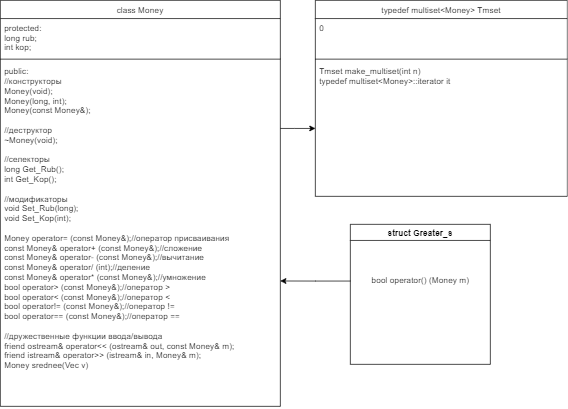

The diagram above was exported from draw.io. Its source (the exported page's mxGraphModel, read from the mxfile embedded in the PNG):
<mxGraphModel dx="1278" dy="2909" grid="1" gridSize="10" guides="1" tooltips="1" connect="1" arrows="1" fold="1" page="1" pageScale="1" pageWidth="827" pageHeight="1169" math="0" shadow="0">
  <root>
    <mxCell id="WIyWlLk6GJQsqaUBKTNV-0" />
    <mxCell id="WIyWlLk6GJQsqaUBKTNV-1" parent="WIyWlLk6GJQsqaUBKTNV-0" />
    <mxCell id="H37_FKNiWwp_M3zd_psu-13" value="typedef multiset&lt;Money&gt; Tmset" style="swimlane;fontStyle=0;align=center;verticalAlign=top;childLayout=stackLayout;horizontal=1;startSize=26;horizontalStack=0;resizeParent=1;resizeLast=0;collapsible=1;marginBottom=0;rounded=0;shadow=0;strokeWidth=1;" parent="WIyWlLk6GJQsqaUBKTNV-1" vertex="1">
      <mxGeometry x="460" y="-1720" width="360" height="280" as="geometry">
        <mxRectangle x="550" y="140" width="160" height="26" as="alternateBounds" />
      </mxGeometry>
    </mxCell>
    <mxCell id="H37_FKNiWwp_M3zd_psu-14" value="0" style="text;align=left;verticalAlign=top;spacingLeft=4;spacingRight=4;overflow=hidden;rotatable=0;points=[[0,0.5],[1,0.5]];portConstraint=eastwest;" parent="H37_FKNiWwp_M3zd_psu-13" vertex="1">
      <mxGeometry y="26" width="360" height="54" as="geometry" />
    </mxCell>
    <mxCell id="H37_FKNiWwp_M3zd_psu-15" value="" style="line;html=1;strokeWidth=1;align=left;verticalAlign=middle;spacingTop=-1;spacingLeft=3;spacingRight=3;rotatable=0;labelPosition=right;points=[];portConstraint=eastwest;" parent="H37_FKNiWwp_M3zd_psu-13" vertex="1">
      <mxGeometry y="80" width="360" height="8" as="geometry" />
    </mxCell>
    <mxCell id="H37_FKNiWwp_M3zd_psu-16" value="Tmset make_multiset(int n)&#10;typedef multiset&lt;Money&gt;::iterator it" style="text;align=left;verticalAlign=top;spacingLeft=4;spacingRight=4;overflow=hidden;rotatable=0;points=[[0,0.5],[1,0.5]];portConstraint=eastwest;" parent="H37_FKNiWwp_M3zd_psu-13" vertex="1">
      <mxGeometry y="88" width="360" height="190" as="geometry" />
    </mxCell>
    <mxCell id="0WdSzmipxWDrYuPJ_QX4-0" value="class Money" style="swimlane;fontStyle=0;align=center;verticalAlign=top;childLayout=stackLayout;horizontal=1;startSize=26;horizontalStack=0;resizeParent=1;resizeLast=0;collapsible=1;marginBottom=0;rounded=0;shadow=0;strokeWidth=1;" parent="WIyWlLk6GJQsqaUBKTNV-1" vertex="1">
      <mxGeometry x="10" y="-1720" width="400" height="580" as="geometry">
        <mxRectangle x="550" y="140" width="160" height="26" as="alternateBounds" />
      </mxGeometry>
    </mxCell>
    <mxCell id="0WdSzmipxWDrYuPJ_QX4-1" value="protected:&#10;long rub;&#10;int kop;" style="text;align=left;verticalAlign=top;spacingLeft=4;spacingRight=4;overflow=hidden;rotatable=0;points=[[0,0.5],[1,0.5]];portConstraint=eastwest;" parent="0WdSzmipxWDrYuPJ_QX4-0" vertex="1">
      <mxGeometry y="26" width="400" height="54" as="geometry" />
    </mxCell>
    <mxCell id="0WdSzmipxWDrYuPJ_QX4-2" value="" style="line;html=1;strokeWidth=1;align=left;verticalAlign=middle;spacingTop=-1;spacingLeft=3;spacingRight=3;rotatable=0;labelPosition=right;points=[];portConstraint=eastwest;" parent="0WdSzmipxWDrYuPJ_QX4-0" vertex="1">
      <mxGeometry y="80" width="400" height="8" as="geometry" />
    </mxCell>
    <mxCell id="0WdSzmipxWDrYuPJ_QX4-3" value="public:&#10;&#09;//конструкторы&#10;&#09;Money(void);&#10;&#09;Money(long, int);&#10;&#09;Money(const Money&amp;);&#10;&#10;&#09;//деструктор&#10;&#09;~Money(void);&#10;&#10;&#09;//селекторы&#10;&#09;long Get_Rub();&#10;&#09;int Get_Kop();&#10;&#10;&#09;//модификаторы&#10;&#09;void Set_Rub(long);&#10;&#09;void Set_Kop(int);&#10;&#10;&#09;Money operator= (const Money&amp;);//оператор присваивания&#10;&#09;const Money&amp; operator+ (const Money&amp;);//сложение&#10;&#09;const Money&amp; operator- (const Money&amp;);//вычитание&#10;&#09;const Money&amp; operator/ (int);//деление&#10;&#09;const Money&amp; operator* (const Money&amp;);//умножение&#10;&#09;bool operator&gt; (const Money&amp;);//оператор &gt;&#10;&#09;bool operator&lt; (const Money&amp;);//оператор &lt;&#10;&#09;bool operator!= (const Money&amp;);//оператор !=&#10;&#09;bool operator== (const Money&amp;);//оператор ==&#10;&#10;&#09;//дружественные функции ввода/вывода&#10;&#09;friend ostream&amp; operator&lt;&lt; (ostream&amp; out, const Money&amp; m);&#10;&#09;friend istream&amp; operator&gt;&gt; (istream&amp; in, Money&amp; m);&#10;Money srednee(Vec v)" style="text;align=left;verticalAlign=top;spacingLeft=4;spacingRight=4;overflow=hidden;rotatable=0;points=[[0,0.5],[1,0.5]];portConstraint=eastwest;" parent="0WdSzmipxWDrYuPJ_QX4-0" vertex="1">
      <mxGeometry y="88" width="400" height="492" as="geometry" />
    </mxCell>
    <mxCell id="0WdSzmipxWDrYuPJ_QX4-4" style="edgeStyle=orthogonalEdgeStyle;rounded=0;orthogonalLoop=1;jettySize=auto;html=1;" parent="WIyWlLk6GJQsqaUBKTNV-1" source="0WdSzmipxWDrYuPJ_QX4-3" target="H37_FKNiWwp_M3zd_psu-16" edge="1">
      <mxGeometry relative="1" as="geometry">
        <Array as="points">
          <mxPoint x="430" y="-1537" />
          <mxPoint x="430" y="-1537" />
        </Array>
      </mxGeometry>
    </mxCell>
    <mxCell id="1YPKtMCFfRo-_FlknAW5-0" value="struct Greater_s" style="swimlane;" vertex="1" parent="WIyWlLk6GJQsqaUBKTNV-1">
      <mxGeometry x="510" y="-1400" width="200" height="200" as="geometry" />
    </mxCell>
    <mxCell id="1YPKtMCFfRo-_FlknAW5-1" value="bool operator() (Money m)" style="text;html=1;align=center;verticalAlign=middle;resizable=0;points=[];autosize=1;strokeColor=none;fillColor=none;" vertex="1" parent="1YPKtMCFfRo-_FlknAW5-0">
      <mxGeometry x="25" y="70" width="150" height="20" as="geometry" />
    </mxCell>
    <mxCell id="1YPKtMCFfRo-_FlknAW5-2" style="edgeStyle=orthogonalEdgeStyle;rounded=0;orthogonalLoop=1;jettySize=auto;html=1;entryX=1;entryY=0.636;entryDx=0;entryDy=0;entryPerimeter=0;" edge="1" parent="WIyWlLk6GJQsqaUBKTNV-1" target="0WdSzmipxWDrYuPJ_QX4-3">
      <mxGeometry relative="1" as="geometry">
        <mxPoint x="510" y="-1319" as="sourcePoint" />
      </mxGeometry>
    </mxCell>
  </root>
</mxGraphModel>